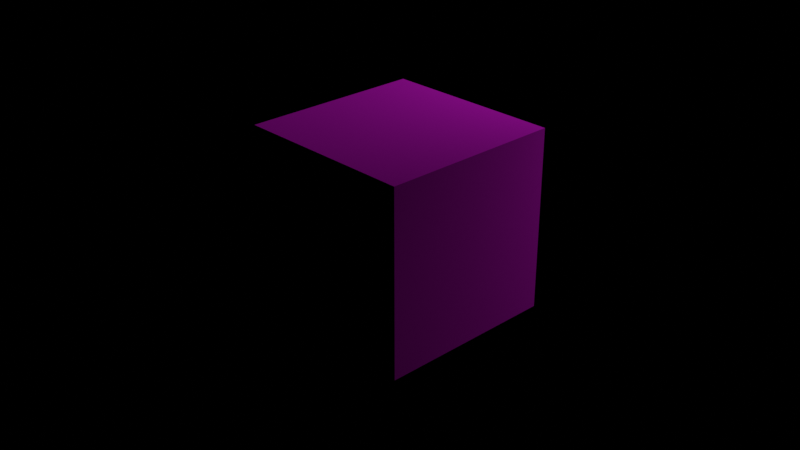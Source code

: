 # Source: test_inter_blue_red.blend  (saved by Blender 3.3.6; exported with 4.5.12 LTS)
import bpy
from mathutils import Matrix  # noqa: F401  (used for matrix-valued properties, if any)

bpy.ops.wm.read_factory_settings(use_empty=True)
scene = bpy.context.scene
scene.name = 'Scene'

# ---- collections
col_collection = bpy.data.collections.new('Collection'); scene.collection.children.link(col_collection)

# ---- images (referenced by path relative to the original .blend; pixels are not part of the script)
import os
ASSET_DIR = os.environ.get("B2B_ASSET_DIR", "")  # directory of the original .blend (textures are referenced by path, not embedded)
HERE = os.path.dirname(os.path.abspath(__file__))  # packed textures are extracted next to this script under _unpacked/

def load_image(name, relpath, width, height, colorspace="sRGB"):
    """Load a texture the original file referenced (path relative to the .blend, or extracted next to this script)."""
    p = next((c for c in (os.path.join(HERE, relpath), os.path.join(ASSET_DIR, relpath)) if relpath and os.path.exists(c)), "")
    if p:
        img = bpy.data.images.load(p, check_existing=True)
        img.name = name
    else:  # same state as the original file: an image datablock whose file is absent (Cycles renders it pink)
        img = bpy.data.images.new(name, width, height)
        img.source = "FILE"
        img.filepath = "//" + (relpath or name)
    img.colorspace_settings.name = colorspace
    return img
img_ai42_003_floor_wood_diff_02_jpg = load_image('AI42_003_floor_wood_diff_02.jpg', 'AI42_003_floor_wood_diff_02.jpg', 1024, 1024, 'sRGB')

# ---- materials (node trees are filled in below, after node groups)
mat_material = bpy.data.materials.new('Material')
mat_material.alpha_threshold = 0.0
mat_material.roughness = 0.5
mat_material.line_color = (0.0, 0.0, 0.0, 1.0)

# ---- material node trees
mat_material.use_nodes = True; mat_material.node_tree.nodes.clear()
_N = mat_material.node_tree.nodes; _L = mat_material.node_tree.links
n0 = _N.new('ShaderNodeValToRGB'); n0.name = 'ColorRamp'; n0.location = (-763, 358)
while len(n0.color_ramp.elements) > 1: n0.color_ramp.elements.remove(n0.color_ramp.elements[-1])
n0.color_ramp.elements[0].position = 0.0; n0.color_ramp.elements[0].color = (0.99, 0.01, 0.01, 1.0)
_e = n0.color_ramp.elements.new(1.0); _e.color = (0.01, 0.01, 0.99, 1.0)
n1 = _N.new('ShaderNodeOutputMaterial'); n1.name = 'Material Output'; n1.location = (300, 300)
n2 = _N.new('ShaderNodeBsdfDiffuse'); n2.name = 'Diffuse BSDF'; n2.location = (-38, 239)
n2.inputs[1].default_value = 1.0
n3 = _N.new('ShaderNodeTexImage'); n3.name = 'Image Texture'; n3.location = (-495, 188)
n3.image = img_ai42_003_floor_wood_diff_02_jpg
_L.new(n2.outputs[0], n1.inputs[0])
_L.new(n0.outputs[0], n2.inputs[0])
n1.is_active_output = True

# ---- world
world_world = bpy.data.worlds.new('World'); scene.world = world_world
world_world.use_nodes = True; world_world.node_tree.nodes.clear()
_N = world_world.node_tree.nodes; _L = world_world.node_tree.links
n0 = _N.new('ShaderNodeOutputWorld'); n0.name = 'World Output'; n0.location = (300, 300)
n1 = _N.new('ShaderNodeBackground'); n1.name = 'Background'; n1.location = (10, 300)
n1.inputs[0].default_value = (0.05088, 0.05088, 0.05088, 1.0)
n1.inputs[1].default_value = 0.0
_L.new(n1.outputs[0], n0.inputs[0])
n0.is_active_output = True
world_world.color = (0.05088, 0.05088, 0.05088)
world_world.use_sun_shadow = False
world_world.sun_shadow_jitter_overblur = 0.0

# ---- cameras
cam_camera = bpy.data.cameras.new('Camera')
cam_camera.clip_end = 100.0
cam_camera.ortho_scale = 7.314

# ---- lights
light_light = bpy.data.lights.new('Light', 'POINT')
light_light.transmission_factor = 0.0
light_light.energy = 1000.0
light_light.shadow_soft_size = 0.1
light_light.shadow_maximum_resolution = 0.006
light_light.use_absolute_resolution = True

# ---- meshes
me_cube = bpy.data.meshes.new('Cube')
me_cube.from_pydata([(1.0, 1.0, 1.0), (1.0, 1.0, -1.0), (1.0, -1.0, 1.0), (1.0, -1.0, -1.0), (-1.0, 1.0, 1.0), (-1.0, 1.0, -1.0), (-1.0, -1.0, 1.0), (-1.0, -1.0, -1.0)], [], [(0, 4, 6, 2), (3, 2, 6, 7), (7, 6, 4, 5), (5, 1, 3, 7), (1, 0, 2, 3), (5, 4, 0, 1)])
_uv = me_cube.uv_layers.new(name='UVMap')
_uv.uv.foreach_set('vector', [0.625, 0.5, 0.875, 0.5, 0.875, 0.75, 0.625, 0.75, 0.375, 0.75, 0.625, 0.75, 0.625, 1.0, 0.375, 1.0, 0.375, 0.0, 0.625, 0.0, 0.625, 0.25, 0.375, 0.25, 0.125, 0.5, 0.375, 0.5, 0.375, 0.75, 0.125, 0.75, 0.375, 0.5, 0.625, 0.5, 0.625, 0.75, 0.375, 0.75, 0.375, 0.25, 0.625, 0.25, 0.625, 0.5, 0.375, 0.5])
me_cube.materials.append(mat_material)
me_cube.use_mirror_vertex_groups = False
me_cube.update()

# ---- objects
ob_cube = bpy.data.objects.new('Cube', me_cube)
ob_light = bpy.data.objects.new('Light', light_light)
ob_camera = bpy.data.objects.new('Camera', cam_camera)

# ---- transforms, parenting, visibility, modifiers, constraints
ob_cube.location = (0.0, 0.0, 0.0)
ob_cube.lock_rotations_4d = False
ob_cube.empty_display_type = 'ARROWS'
ob_cube.lineart.crease_threshold = 0.0
ob_light.location = (1.921, 4.679, 3.25)
ob_light.rotation_euler = (0.6503, 0.05522, 1.866)
ob_light.lock_rotations_4d = False
ob_light.empty_display_type = 'ARROWS'
ob_light.color = (0.0, 0.0, 0.0, 0.0)
ob_light.lineart.crease_threshold = 0.0
ob_camera.location = (7.359, -6.926, 4.958)
ob_camera.rotation_euler = (1.109, 0.0, 0.8149)
ob_camera.lock_rotations_4d = False
ob_camera.empty_display_type = 'ARROWS'
ob_camera.color = (0.0, 0.0, 0.0, 0.0)
ob_camera.display_type = 'WIRE'
ob_camera.lineart.crease_threshold = 0.0

# ---- collection membership
col_collection.objects.link(ob_cube)
col_collection.objects.link(ob_light)
col_collection.objects.link(ob_camera)

# ---- scene / render settings (as saved in the file)
scene.camera = ob_camera
scene.frame_start = 1; scene.frame_end = 250; scene.frame_set(1)
scene.render.engine = 'CYCLES'
scene.render.film_transparent = True
scene.cycles.samples = 256
scene.cycles.sampling_pattern = 'TABULATED_SOBOL'
scene.cycles.use_light_tree = False
scene.eevee.taa_render_samples = 256
scene.view_settings.view_transform = 'Filmic'
bpy.context.view_layer.update()
